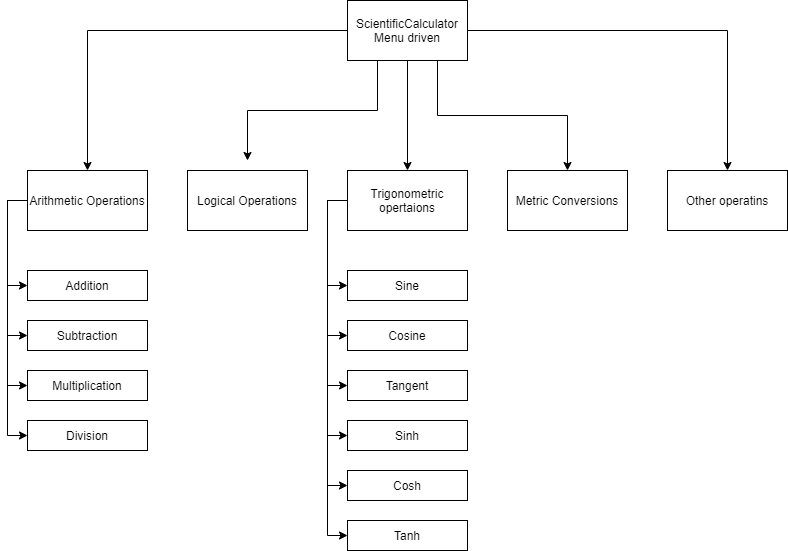

The diagram above was exported from draw.io. Its source (the exported page's mxGraphModel, read from the mxfile embedded in the PNG):
<mxGraphModel dx="868" dy="520" grid="1" gridSize="10" guides="1" tooltips="1" connect="1" arrows="1" fold="1" page="1" pageScale="1" pageWidth="850" pageHeight="1100" math="0" shadow="0">
  <root>
    <mxCell id="0" />
    <mxCell id="1" parent="0" />
    <mxCell id="hW83e4BdMSMXAlu8Gswj-34" style="edgeStyle=orthogonalEdgeStyle;rounded=0;orthogonalLoop=1;jettySize=auto;html=1;exitX=0;exitY=0.5;exitDx=0;exitDy=0;entryX=0;entryY=0.5;entryDx=0;entryDy=0;" edge="1" parent="1" source="hW83e4BdMSMXAlu8Gswj-1" target="hW83e4BdMSMXAlu8Gswj-31">
      <mxGeometry relative="1" as="geometry" />
    </mxCell>
    <mxCell id="hW83e4BdMSMXAlu8Gswj-35" style="edgeStyle=orthogonalEdgeStyle;rounded=0;orthogonalLoop=1;jettySize=auto;html=1;exitX=0;exitY=0.5;exitDx=0;exitDy=0;entryX=0;entryY=0.5;entryDx=0;entryDy=0;" edge="1" parent="1" source="hW83e4BdMSMXAlu8Gswj-1" target="hW83e4BdMSMXAlu8Gswj-30">
      <mxGeometry relative="1" as="geometry" />
    </mxCell>
    <mxCell id="hW83e4BdMSMXAlu8Gswj-37" style="edgeStyle=orthogonalEdgeStyle;rounded=0;orthogonalLoop=1;jettySize=auto;html=1;exitX=0;exitY=0.5;exitDx=0;exitDy=0;entryX=0;entryY=0.5;entryDx=0;entryDy=0;" edge="1" parent="1" source="hW83e4BdMSMXAlu8Gswj-1" target="hW83e4BdMSMXAlu8Gswj-29">
      <mxGeometry relative="1" as="geometry" />
    </mxCell>
    <mxCell id="hW83e4BdMSMXAlu8Gswj-38" style="edgeStyle=orthogonalEdgeStyle;rounded=0;orthogonalLoop=1;jettySize=auto;html=1;exitX=0;exitY=0.5;exitDx=0;exitDy=0;entryX=0;entryY=0.5;entryDx=0;entryDy=0;" edge="1" parent="1" source="hW83e4BdMSMXAlu8Gswj-1" target="hW83e4BdMSMXAlu8Gswj-28">
      <mxGeometry relative="1" as="geometry" />
    </mxCell>
    <mxCell id="hW83e4BdMSMXAlu8Gswj-40" style="edgeStyle=orthogonalEdgeStyle;rounded=0;orthogonalLoop=1;jettySize=auto;html=1;exitX=0;exitY=0.5;exitDx=0;exitDy=0;entryX=0;entryY=0.5;entryDx=0;entryDy=0;" edge="1" parent="1" source="hW83e4BdMSMXAlu8Gswj-1" target="hW83e4BdMSMXAlu8Gswj-27">
      <mxGeometry relative="1" as="geometry" />
    </mxCell>
    <mxCell id="hW83e4BdMSMXAlu8Gswj-41" style="edgeStyle=orthogonalEdgeStyle;rounded=0;orthogonalLoop=1;jettySize=auto;html=1;exitX=0;exitY=0.5;exitDx=0;exitDy=0;entryX=0;entryY=0.5;entryDx=0;entryDy=0;" edge="1" parent="1" source="hW83e4BdMSMXAlu8Gswj-1" target="hW83e4BdMSMXAlu8Gswj-26">
      <mxGeometry relative="1" as="geometry" />
    </mxCell>
    <mxCell id="hW83e4BdMSMXAlu8Gswj-1" value="Trigonometric opertaions" style="rounded=0;whiteSpace=wrap;html=1;" vertex="1" parent="1">
      <mxGeometry x="360" y="250" width="120" height="60" as="geometry" />
    </mxCell>
    <mxCell id="hW83e4BdMSMXAlu8Gswj-2" value="Metric Conversions" style="rounded=0;whiteSpace=wrap;html=1;" vertex="1" parent="1">
      <mxGeometry x="520" y="250" width="120" height="60" as="geometry" />
    </mxCell>
    <mxCell id="hW83e4BdMSMXAlu8Gswj-3" value="Other operatins" style="rounded=0;whiteSpace=wrap;html=1;" vertex="1" parent="1">
      <mxGeometry x="680" y="250" width="120" height="60" as="geometry" />
    </mxCell>
    <mxCell id="hW83e4BdMSMXAlu8Gswj-4" value="Logical Operations" style="rounded=0;whiteSpace=wrap;html=1;" vertex="1" parent="1">
      <mxGeometry x="200" y="250" width="120" height="60" as="geometry" />
    </mxCell>
    <mxCell id="hW83e4BdMSMXAlu8Gswj-19" style="edgeStyle=orthogonalEdgeStyle;rounded=0;orthogonalLoop=1;jettySize=auto;html=1;exitX=0;exitY=0.5;exitDx=0;exitDy=0;entryX=0;entryY=0.5;entryDx=0;entryDy=0;" edge="1" parent="1" source="hW83e4BdMSMXAlu8Gswj-5" target="hW83e4BdMSMXAlu8Gswj-14">
      <mxGeometry relative="1" as="geometry">
        <Array as="points">
          <mxPoint x="20" y="280" />
          <mxPoint x="20" y="365" />
        </Array>
      </mxGeometry>
    </mxCell>
    <mxCell id="hW83e4BdMSMXAlu8Gswj-22" style="edgeStyle=orthogonalEdgeStyle;rounded=0;orthogonalLoop=1;jettySize=auto;html=1;exitX=0;exitY=0.5;exitDx=0;exitDy=0;entryX=0;entryY=0.5;entryDx=0;entryDy=0;" edge="1" parent="1" source="hW83e4BdMSMXAlu8Gswj-5" target="hW83e4BdMSMXAlu8Gswj-16">
      <mxGeometry relative="1" as="geometry">
        <mxPoint x="10" y="390" as="targetPoint" />
      </mxGeometry>
    </mxCell>
    <mxCell id="hW83e4BdMSMXAlu8Gswj-23" style="edgeStyle=orthogonalEdgeStyle;rounded=0;orthogonalLoop=1;jettySize=auto;html=1;exitX=0;exitY=0.5;exitDx=0;exitDy=0;entryX=0;entryY=0.5;entryDx=0;entryDy=0;" edge="1" parent="1" source="hW83e4BdMSMXAlu8Gswj-5" target="hW83e4BdMSMXAlu8Gswj-17">
      <mxGeometry relative="1" as="geometry" />
    </mxCell>
    <mxCell id="hW83e4BdMSMXAlu8Gswj-25" style="edgeStyle=orthogonalEdgeStyle;rounded=0;orthogonalLoop=1;jettySize=auto;html=1;exitX=0;exitY=0.5;exitDx=0;exitDy=0;entryX=0;entryY=0.5;entryDx=0;entryDy=0;" edge="1" parent="1" source="hW83e4BdMSMXAlu8Gswj-5" target="hW83e4BdMSMXAlu8Gswj-15">
      <mxGeometry relative="1" as="geometry" />
    </mxCell>
    <mxCell id="hW83e4BdMSMXAlu8Gswj-5" value="Arithmetic Operations" style="rounded=0;whiteSpace=wrap;html=1;" vertex="1" parent="1">
      <mxGeometry x="40" y="250" width="120" height="60" as="geometry" />
    </mxCell>
    <mxCell id="hW83e4BdMSMXAlu8Gswj-8" style="edgeStyle=orthogonalEdgeStyle;rounded=0;orthogonalLoop=1;jettySize=auto;html=1;exitX=0;exitY=0.5;exitDx=0;exitDy=0;entryX=0.5;entryY=0;entryDx=0;entryDy=0;" edge="1" parent="1" source="hW83e4BdMSMXAlu8Gswj-7" target="hW83e4BdMSMXAlu8Gswj-5">
      <mxGeometry relative="1" as="geometry">
        <Array as="points">
          <mxPoint x="100" y="110" />
        </Array>
      </mxGeometry>
    </mxCell>
    <mxCell id="hW83e4BdMSMXAlu8Gswj-10" style="edgeStyle=orthogonalEdgeStyle;rounded=0;orthogonalLoop=1;jettySize=auto;html=1;exitX=0.25;exitY=1;exitDx=0;exitDy=0;" edge="1" parent="1" source="hW83e4BdMSMXAlu8Gswj-7">
      <mxGeometry relative="1" as="geometry">
        <mxPoint x="260" y="240" as="targetPoint" />
      </mxGeometry>
    </mxCell>
    <mxCell id="hW83e4BdMSMXAlu8Gswj-11" style="edgeStyle=orthogonalEdgeStyle;rounded=0;orthogonalLoop=1;jettySize=auto;html=1;exitX=0.5;exitY=1;exitDx=0;exitDy=0;entryX=0.5;entryY=0;entryDx=0;entryDy=0;" edge="1" parent="1" source="hW83e4BdMSMXAlu8Gswj-7" target="hW83e4BdMSMXAlu8Gswj-1">
      <mxGeometry relative="1" as="geometry" />
    </mxCell>
    <mxCell id="hW83e4BdMSMXAlu8Gswj-12" style="edgeStyle=orthogonalEdgeStyle;rounded=0;orthogonalLoop=1;jettySize=auto;html=1;exitX=1;exitY=0.5;exitDx=0;exitDy=0;entryX=0.5;entryY=0;entryDx=0;entryDy=0;" edge="1" parent="1" source="hW83e4BdMSMXAlu8Gswj-7" target="hW83e4BdMSMXAlu8Gswj-3">
      <mxGeometry relative="1" as="geometry" />
    </mxCell>
    <mxCell id="hW83e4BdMSMXAlu8Gswj-13" style="edgeStyle=orthogonalEdgeStyle;rounded=0;orthogonalLoop=1;jettySize=auto;html=1;exitX=0.75;exitY=1;exitDx=0;exitDy=0;" edge="1" parent="1" source="hW83e4BdMSMXAlu8Gswj-7" target="hW83e4BdMSMXAlu8Gswj-2">
      <mxGeometry relative="1" as="geometry" />
    </mxCell>
    <mxCell id="hW83e4BdMSMXAlu8Gswj-7" value="ScientificCalculator&lt;br&gt;Menu driven" style="rounded=0;whiteSpace=wrap;html=1;" vertex="1" parent="1">
      <mxGeometry x="360" y="80" width="120" height="60" as="geometry" />
    </mxCell>
    <mxCell id="hW83e4BdMSMXAlu8Gswj-14" value="Addition" style="rounded=0;whiteSpace=wrap;html=1;" vertex="1" parent="1">
      <mxGeometry x="40" y="350" width="120" height="30" as="geometry" />
    </mxCell>
    <mxCell id="hW83e4BdMSMXAlu8Gswj-15" value="Division" style="rounded=0;whiteSpace=wrap;html=1;" vertex="1" parent="1">
      <mxGeometry x="40" y="500" width="120" height="30" as="geometry" />
    </mxCell>
    <mxCell id="hW83e4BdMSMXAlu8Gswj-16" value="Subtraction" style="rounded=0;whiteSpace=wrap;html=1;" vertex="1" parent="1">
      <mxGeometry x="40" y="400" width="120" height="30" as="geometry" />
    </mxCell>
    <mxCell id="hW83e4BdMSMXAlu8Gswj-17" value="Multiplication" style="rounded=0;whiteSpace=wrap;html=1;" vertex="1" parent="1">
      <mxGeometry x="40" y="450" width="120" height="30" as="geometry" />
    </mxCell>
    <mxCell id="hW83e4BdMSMXAlu8Gswj-26" value="Tanh" style="rounded=0;whiteSpace=wrap;html=1;" vertex="1" parent="1">
      <mxGeometry x="360" y="600" width="120" height="30" as="geometry" />
    </mxCell>
    <mxCell id="hW83e4BdMSMXAlu8Gswj-27" value="Cosh" style="rounded=0;whiteSpace=wrap;html=1;" vertex="1" parent="1">
      <mxGeometry x="360" y="550" width="120" height="30" as="geometry" />
    </mxCell>
    <mxCell id="hW83e4BdMSMXAlu8Gswj-28" value="Sinh" style="rounded=0;whiteSpace=wrap;html=1;" vertex="1" parent="1">
      <mxGeometry x="360" y="500" width="120" height="30" as="geometry" />
    </mxCell>
    <mxCell id="hW83e4BdMSMXAlu8Gswj-29" value="Tangent" style="rounded=0;whiteSpace=wrap;html=1;" vertex="1" parent="1">
      <mxGeometry x="360" y="450" width="120" height="30" as="geometry" />
    </mxCell>
    <mxCell id="hW83e4BdMSMXAlu8Gswj-30" value="Cosine" style="rounded=0;whiteSpace=wrap;html=1;" vertex="1" parent="1">
      <mxGeometry x="360" y="400" width="120" height="30" as="geometry" />
    </mxCell>
    <mxCell id="hW83e4BdMSMXAlu8Gswj-31" value="Sine" style="rounded=0;whiteSpace=wrap;html=1;" vertex="1" parent="1">
      <mxGeometry x="360" y="350" width="120" height="30" as="geometry" />
    </mxCell>
  </root>
</mxGraphModel>